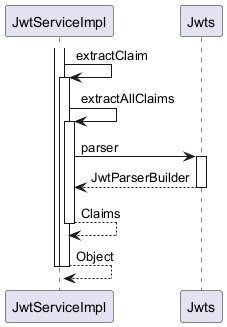

The diagram above was rendered by PlantUML. Its source (embedded in the PNG):
@startuml

participant JwtServiceImpl
participant Jwts

activate JwtServiceImpl
	JwtServiceImpl -> JwtServiceImpl : extractClaim
	activate JwtServiceImpl
		JwtServiceImpl -> JwtServiceImpl : extractAllClaims
		activate JwtServiceImpl
			JwtServiceImpl -> Jwts : parser
			activate Jwts
				Jwts --> JwtServiceImpl : JwtParserBuilder
			deactivate Jwts
			JwtServiceImpl --> JwtServiceImpl : Claims
		deactivate JwtServiceImpl
		JwtServiceImpl --> JwtServiceImpl : Object
	deactivate JwtServiceImpl
deactivate JwtServiceImpl

@enduml